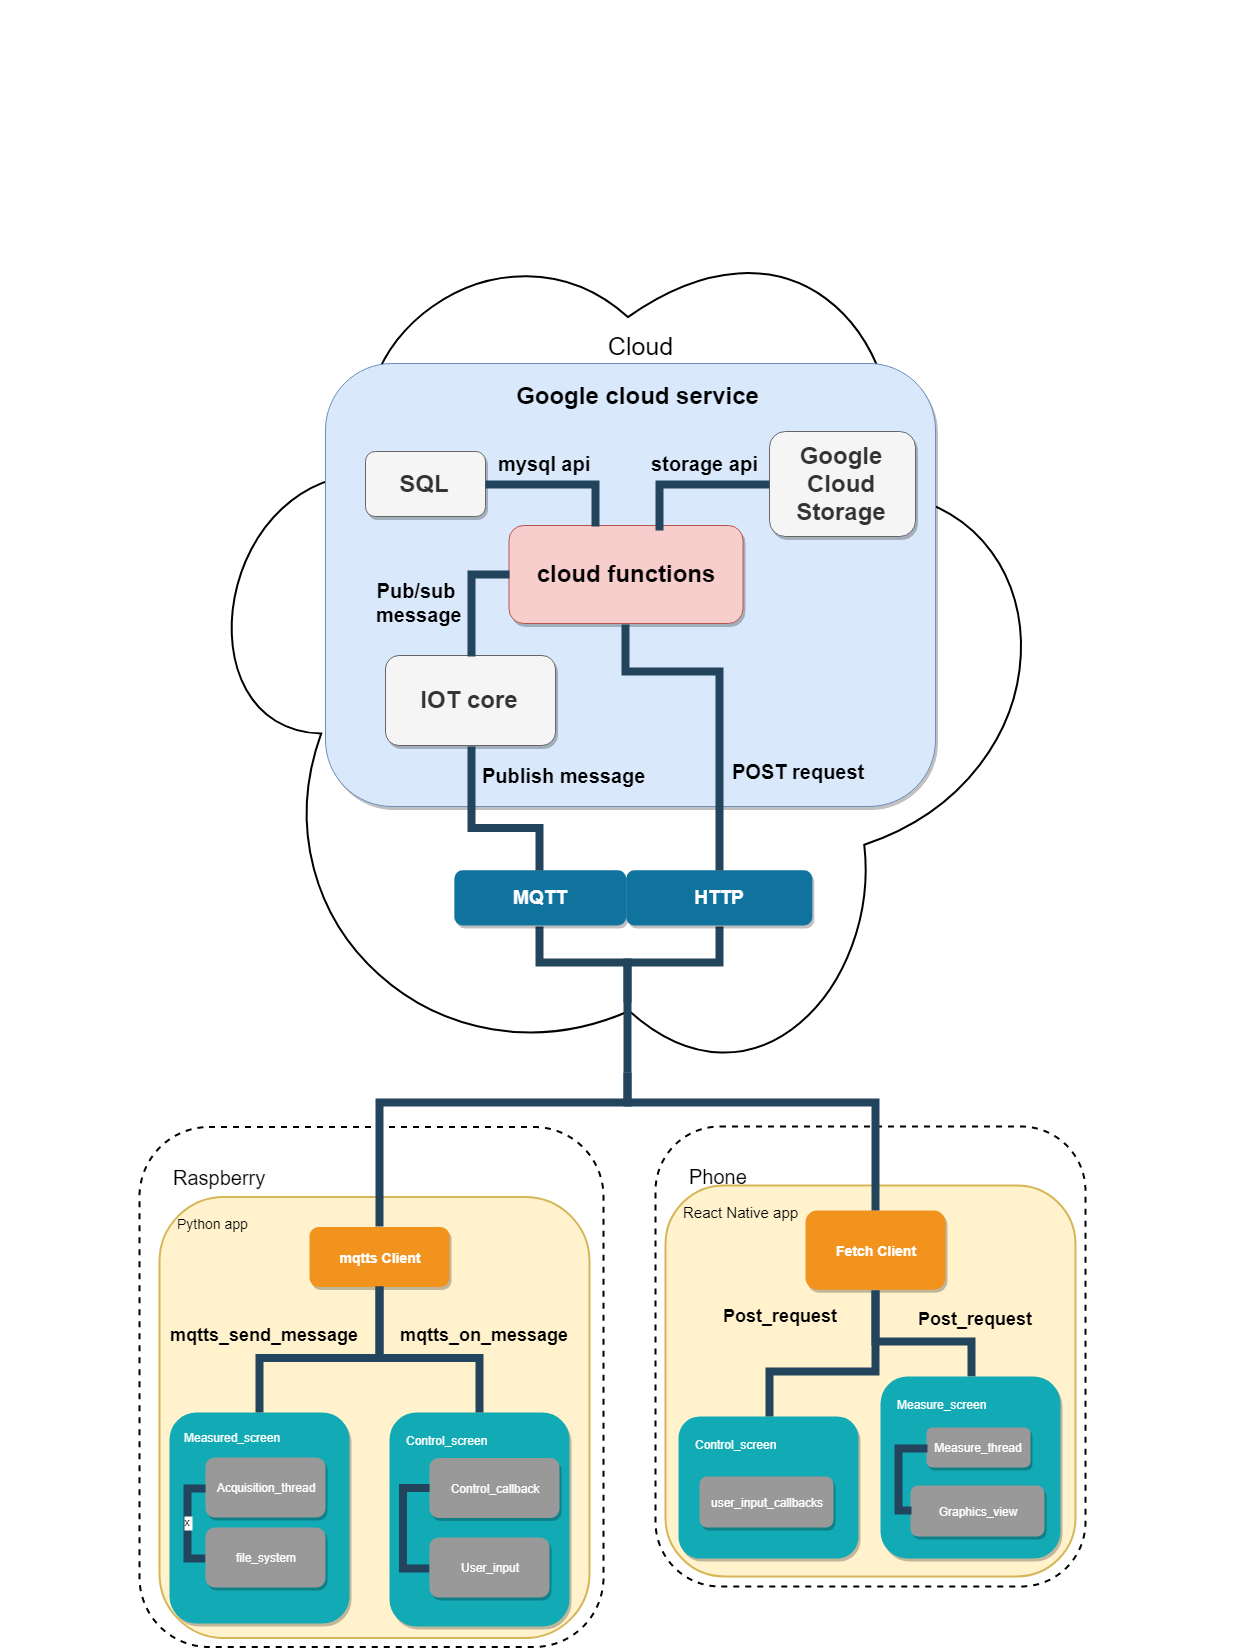

The diagram above was exported from draw.io. Its source (the exported page's mxGraphModel, read from the mxfile embedded in the PNG):
<mxGraphModel dx="1576" dy="2071" grid="1" gridSize="10" guides="1" tooltips="1" connect="1" arrows="1" fold="1" page="1" pageScale="1" pageWidth="827" pageHeight="1169" math="0" shadow="0">
  <root>
    <mxCell id="0" />
    <mxCell id="1" parent="0" />
    <mxCell id="V2h0jfZigXQSDzJBVsN9-232" value="" style="group" vertex="1" connectable="0" parent="1">
      <mxGeometry x="798" y="35" width="430" height="460" as="geometry" />
    </mxCell>
    <mxCell id="cf32807247a92c5-259" value="&lt;font style=&quot;font-size: 20px&quot;&gt;Phone&lt;/font&gt;" style="rounded=1;whiteSpace=wrap;html=1;strokeColor=#000000;strokeWidth=2;fillColor=none;fontSize=14;fontColor=#000000;align=left;dashed=1;verticalAlign=top;spacingTop=30;spacingLeft=30;" parent="V2h0jfZigXQSDzJBVsN9-232" vertex="1">
      <mxGeometry width="430" height="460" as="geometry" />
    </mxCell>
    <mxCell id="QDOyPvMsYlcOVEwfNK3H-237" value="&lt;font style=&quot;font-size: 15px&quot;&gt;React Native app&lt;/font&gt;" style="rounded=1;whiteSpace=wrap;html=1;strokeColor=#d6b656;strokeWidth=2;fillColor=#fff2cc;fontSize=14;fontColor=#000000;align=left;verticalAlign=top;spacingLeft=14;spacingTop=10;" parent="V2h0jfZigXQSDzJBVsN9-232" vertex="1">
      <mxGeometry x="10" y="59" width="410" height="391" as="geometry" />
    </mxCell>
    <mxCell id="aeeFR-cQMZHk45wHiec0-232" value="Control_screen" style="whiteSpace=wrap;rounded=1;fillColor=#12AAB5;strokeColor=none;shadow=1;fontColor=#FFFFFF;align=left;verticalAlign=top;spacingLeft=15;spacingTop=15;" parent="V2h0jfZigXQSDzJBVsN9-232" vertex="1">
      <mxGeometry x="23" y="290" width="180" height="142" as="geometry" />
    </mxCell>
    <mxCell id="4" value="Fetch Client" style="whiteSpace=wrap;rounded=1;fillColor=#F2931E;strokeColor=none;shadow=1;fontColor=#FFFFFF;fontStyle=1;fontSize=14" parent="V2h0jfZigXQSDzJBVsN9-232" vertex="1">
      <mxGeometry x="150" y="83.94893617021248" width="140" height="79.27659574468085" as="geometry" />
    </mxCell>
    <mxCell id="116" value="" style="edgeStyle=elbowEdgeStyle;elbow=vertical;rounded=0;fontColor=#000000;endArrow=none;endFill=0;strokeWidth=8;strokeColor=#23445D;exitX=0.5;exitY=1;entryX=0.5;entryY=0;entryDx=0;entryDy=0;" parent="V2h0jfZigXQSDzJBVsN9-232" source="4" target="aeeFR-cQMZHk45wHiec0-232" edge="1">
      <mxGeometry width="100" height="100" relative="1" as="geometry">
        <mxPoint x="230" y="102.96914893617023" as="sourcePoint" />
        <mxPoint x="130" y="251" as="targetPoint" />
        <Array as="points">
          <mxPoint x="172" y="245" />
        </Array>
      </mxGeometry>
    </mxCell>
    <mxCell id="117" value="" style="edgeStyle=elbowEdgeStyle;elbow=vertical;rounded=0;fontColor=#000000;endArrow=none;endFill=0;strokeWidth=8;strokeColor=#23445D;exitX=0.5;exitY=1;entryX=0.5;entryY=0;entryDx=0;entryDy=0;" parent="V2h0jfZigXQSDzJBVsN9-232" source="4" target="aeeFR-cQMZHk45wHiec0-239" edge="1">
      <mxGeometry width="100" height="100" relative="1" as="geometry">
        <mxPoint x="230" y="102.96914893617023" as="sourcePoint" />
        <mxPoint x="330.3103448275863" y="257.9310344827586" as="targetPoint" />
        <Array as="points">
          <mxPoint x="262" y="215" />
        </Array>
      </mxGeometry>
    </mxCell>
    <mxCell id="aeeFR-cQMZHk45wHiec0-233" value="user_input_callbacks" style="whiteSpace=wrap;rounded=1;fillColor=#999999;strokeColor=none;shadow=1;fontColor=#FFFFFF;fontStyle=0" parent="V2h0jfZigXQSDzJBVsN9-232" vertex="1">
      <mxGeometry x="44" y="350" width="134" height="51" as="geometry" />
    </mxCell>
    <mxCell id="aeeFR-cQMZHk45wHiec0-239" value="Measure_screen" style="whiteSpace=wrap;rounded=1;fillColor=#12AAB5;strokeColor=none;shadow=1;fontColor=#FFFFFF;align=left;verticalAlign=top;spacingLeft=15;spacingTop=15;" parent="V2h0jfZigXQSDzJBVsN9-232" vertex="1">
      <mxGeometry x="225" y="250" width="180" height="182" as="geometry" />
    </mxCell>
    <mxCell id="aeeFR-cQMZHk45wHiec0-240" value="Measure_thread" style="whiteSpace=wrap;rounded=1;fillColor=#999999;strokeColor=none;shadow=1;fontColor=#FFFFFF;fontStyle=0" parent="V2h0jfZigXQSDzJBVsN9-232" vertex="1">
      <mxGeometry x="271" y="301" width="104" height="40" as="geometry" />
    </mxCell>
    <mxCell id="aeeFR-cQMZHk45wHiec0-241" value="Graphics_view" style="whiteSpace=wrap;rounded=1;fillColor=#999999;strokeColor=none;shadow=1;fontColor=#FFFFFF;fontStyle=0" parent="V2h0jfZigXQSDzJBVsN9-232" vertex="1">
      <mxGeometry x="255" y="359" width="134" height="51" as="geometry" />
    </mxCell>
    <mxCell id="aeeFR-cQMZHk45wHiec0-242" value="" style="edgeStyle=elbowEdgeStyle;elbow=horizontal;rounded=0;fontColor=#000000;endArrow=none;endFill=0;strokeWidth=8;strokeColor=#23445D;exitX=0;exitY=0.5;entryX=0;entryY=0.5;entryDx=0;entryDy=0;exitDx=0;exitDy=0;" parent="V2h0jfZigXQSDzJBVsN9-232" source="aeeFR-cQMZHk45wHiec0-241" target="aeeFR-cQMZHk45wHiec0-240" edge="1">
      <mxGeometry width="100" height="100" relative="1" as="geometry">
        <mxPoint x="-558.2413793103449" y="253.68965517241395" as="sourcePoint" />
        <mxPoint x="-558.0000000000005" y="174" as="targetPoint" />
        <Array as="points">
          <mxPoint x="243" y="352.5" />
        </Array>
      </mxGeometry>
    </mxCell>
    <mxCell id="aeeFR-cQMZHk45wHiec0-247" value="&lt;span style=&quot;font-size: 18px&quot;&gt;&lt;b&gt;Post_request&lt;/b&gt;&lt;/span&gt;" style="text;html=1;resizable=0;points=[];align=center;verticalAlign=middle;labelBackgroundColor=none;fontSize=20;" parent="V2h0jfZigXQSDzJBVsN9-232" vertex="1" connectable="0">
      <mxGeometry x="178.05882352941194" y="186.08823529411757" as="geometry">
        <mxPoint x="-54" y="1" as="offset" />
      </mxGeometry>
    </mxCell>
    <mxCell id="aeeFR-cQMZHk45wHiec0-248" value="&lt;span style=&quot;font-size: 18px&quot;&gt;&lt;b&gt;Post_request&lt;/b&gt;&lt;/span&gt;" style="text;html=1;resizable=0;points=[];align=center;verticalAlign=middle;labelBackgroundColor=none;fontSize=20;" parent="V2h0jfZigXQSDzJBVsN9-232" vertex="1" connectable="0">
      <mxGeometry x="373.05882352941194" y="189.08823529411757" as="geometry">
        <mxPoint x="-54" y="1" as="offset" />
      </mxGeometry>
    </mxCell>
    <mxCell id="1babc12fb7038f56-235" value="" style="ellipse;shape=cloud;whiteSpace=wrap;html=1;strokeColor=#000000;strokeWidth=2;fillColor=none;fontSize=14;fontColor=#000000;align=center;rotation=42;" parent="1" vertex="1">
      <mxGeometry x="348" y="-927" width="846" height="936" as="geometry" />
    </mxCell>
    <mxCell id="230" value="" style="edgeStyle=elbowEdgeStyle;elbow=vertical;rounded=0;fontColor=#000000;endArrow=none;endFill=0;strokeWidth=8;strokeColor=#23445D;entryX=0.5;entryY=0;entryDx=0;entryDy=0;" parent="1" target="4" edge="1">
      <mxGeometry width="100" height="100" relative="1" as="geometry">
        <mxPoint x="770" y="-19" as="sourcePoint" />
        <mxPoint x="250" y="-79" as="targetPoint" />
        <Array as="points">
          <mxPoint x="460" y="11" />
        </Array>
      </mxGeometry>
    </mxCell>
    <mxCell id="1babc12fb7038f56-257" value="" style="edgeStyle=elbowEdgeStyle;elbow=vertical;rounded=0;fontColor=#000000;endArrow=none;endFill=0;strokeWidth=8;strokeColor=#23445D;exitX=0.5;exitY=1;" parent="1" source="1babc12fb7038f56-239" edge="1">
      <mxGeometry width="100" height="100" relative="1" as="geometry">
        <mxPoint x="863" y="-19" as="sourcePoint" />
        <mxPoint x="770" y="-19" as="targetPoint" />
        <Array as="points">
          <mxPoint x="810" y="-129" />
        </Array>
      </mxGeometry>
    </mxCell>
    <mxCell id="1babc12fb7038f56-258" value="" style="edgeStyle=elbowEdgeStyle;elbow=vertical;rounded=0;fontColor=#000000;endArrow=none;endFill=0;strokeWidth=8;strokeColor=#23445D;exitX=0.5;exitY=1;" parent="1" source="1babc12fb7038f56-238" edge="1">
      <mxGeometry width="100" height="100" relative="1" as="geometry">
        <mxPoint x="580" y="-129" as="sourcePoint" />
        <mxPoint x="770" y="-89" as="targetPoint" />
        <Array as="points">
          <mxPoint x="720" y="-129" />
        </Array>
      </mxGeometry>
    </mxCell>
    <mxCell id="cf32807247a92c5-242" value="" style="group" parent="1" vertex="1" connectable="0">
      <mxGeometry x="282" y="5.5" width="464" height="550" as="geometry" />
    </mxCell>
    <mxCell id="cf32807247a92c5-238" value="&lt;font style=&quot;font-size: 20px&quot;&gt;Raspberry&lt;/font&gt;" style="rounded=1;whiteSpace=wrap;html=1;strokeColor=#000000;strokeWidth=2;fillColor=none;fontSize=14;fontColor=#000000;align=left;dashed=1;verticalAlign=top;spacingTop=30;spacingLeft=30;" parent="cf32807247a92c5-242" vertex="1">
      <mxGeometry y="30" width="464" height="520" as="geometry" />
    </mxCell>
    <mxCell id="1babc12fb7038f56-256" value="Python app" style="rounded=1;whiteSpace=wrap;html=1;strokeColor=#d6b656;strokeWidth=2;fillColor=#fff2cc;fontSize=14;fontColor=#000000;align=left;verticalAlign=top;spacingLeft=14;spacingTop=10;textDirection=ltr;" parent="cf32807247a92c5-242" vertex="1">
      <mxGeometry x="20" y="100" width="430" height="441" as="geometry" />
    </mxCell>
    <mxCell id="3" value="mqtts Client" style="whiteSpace=wrap;rounded=1;fillColor=#F2931E;strokeColor=none;shadow=1;fontColor=#FFFFFF;fontStyle=1;fontSize=14" parent="cf32807247a92c5-242" vertex="1">
      <mxGeometry x="170" y="129.99999999999977" width="140" height="60" as="geometry" />
    </mxCell>
    <mxCell id="10" value="Measured_screen" style="whiteSpace=wrap;rounded=1;fillColor=#12AAB5;strokeColor=none;shadow=1;fontColor=#FFFFFF;align=left;verticalAlign=top;spacingLeft=13;spacingTop=12;" parent="cf32807247a92c5-242" vertex="1">
      <mxGeometry x="30" y="315.5" width="180" height="211" as="geometry" />
    </mxCell>
    <mxCell id="12" value="Control_screen" style="whiteSpace=wrap;rounded=1;fillColor=#12AAB5;strokeColor=none;shadow=1;fontColor=#FFFFFF;align=left;verticalAlign=top;spacingLeft=15;spacingTop=15;" parent="cf32807247a92c5-242" vertex="1">
      <mxGeometry x="250" y="315.5" width="180" height="214" as="geometry" />
    </mxCell>
    <mxCell id="23" value="Acquisition_thread" style="whiteSpace=wrap;rounded=1;fillColor=#999999;strokeColor=none;shadow=1;fontColor=#FFFFFF;fontStyle=0" parent="cf32807247a92c5-242" vertex="1">
      <mxGeometry x="65.99999999999994" y="360.5000000000001" width="120" height="60" as="geometry" />
    </mxCell>
    <mxCell id="38" value="Control_callback" style="whiteSpace=wrap;rounded=1;fillColor=#999999;strokeColor=none;shadow=1;fontColor=#FFFFFF;fontStyle=0" parent="cf32807247a92c5-242" vertex="1">
      <mxGeometry x="290" y="361" width="130" height="60" as="geometry" />
    </mxCell>
    <mxCell id="103" value="" style="edgeStyle=elbowEdgeStyle;elbow=vertical;rounded=0;fontColor=#000000;endArrow=none;endFill=0;strokeWidth=8;strokeColor=#23445D;entryX=0.5;entryY=0;exitX=0.5;exitY=1;exitDx=0;exitDy=0;" parent="cf32807247a92c5-242" source="3" target="10" edge="1">
      <mxGeometry width="100" height="100" relative="1" as="geometry">
        <mxPoint x="250" y="231" as="sourcePoint" />
        <mxPoint x="130" y="305.5" as="targetPoint" />
        <Array as="points">
          <mxPoint x="178" y="261" />
        </Array>
      </mxGeometry>
    </mxCell>
    <mxCell id="104" value="" style="edgeStyle=elbowEdgeStyle;elbow=vertical;rounded=0;fontColor=#000000;endArrow=none;endFill=0;strokeWidth=8;strokeColor=#23445D;exitX=0.5;exitY=1;entryX=0.5;entryY=0;exitDx=0;exitDy=0;" parent="cf32807247a92c5-242" source="3" target="12" edge="1">
      <mxGeometry width="100" height="100" relative="1" as="geometry">
        <mxPoint x="240" y="245.5" as="sourcePoint" />
        <mxPoint x="480" y="191" as="targetPoint" />
        <Array as="points">
          <mxPoint x="298" y="261" />
          <mxPoint x="310" y="265.5" />
        </Array>
      </mxGeometry>
    </mxCell>
    <mxCell id="111" value="" style="edgeStyle=elbowEdgeStyle;elbow=horizontal;rounded=0;fontColor=#000000;endArrow=none;endFill=0;strokeWidth=8;strokeColor=#23445D;exitX=0;exitY=0.5;" parent="cf32807247a92c5-242" source="cf32807247a92c5-234" target="38" edge="1">
      <mxGeometry width="100" height="100" relative="1" as="geometry">
        <mxPoint x="273.5" y="308.0000000000004" as="sourcePoint" />
        <mxPoint x="273.5" y="408.00000000000045" as="targetPoint" />
        <Array as="points">
          <mxPoint x="263.5" y="358" />
        </Array>
      </mxGeometry>
    </mxCell>
    <mxCell id="cf32807247a92c5-234" value="User_input" style="whiteSpace=wrap;rounded=1;fillColor=#999999;strokeColor=none;shadow=1;fontColor=#FFFFFF;fontStyle=0" parent="cf32807247a92c5-242" vertex="1">
      <mxGeometry x="289.9999999999996" y="440.5000000000001" width="120" height="60" as="geometry" />
    </mxCell>
    <mxCell id="QDOyPvMsYlcOVEwfNK3H-238" value="x" style="edgeStyle=elbowEdgeStyle;elbow=horizontal;rounded=0;fontColor=#000000;endArrow=none;endFill=0;strokeWidth=8;strokeColor=#23445D;exitX=0;exitY=0.5;entryX=0;entryY=0.5;entryDx=0;entryDy=0;exitDx=0;exitDy=0;" parent="cf32807247a92c5-242" source="QDOyPvMsYlcOVEwfNK3H-239" target="23" edge="1">
      <mxGeometry x="0.0093" width="100" height="100" relative="1" as="geometry">
        <mxPoint x="60.07142857142867" y="467.5714285714289" as="sourcePoint" />
        <mxPoint x="60" y="390.5" as="targetPoint" />
        <Array as="points">
          <mxPoint x="48" y="431" />
        </Array>
        <mxPoint as="offset" />
      </mxGeometry>
    </mxCell>
    <mxCell id="QDOyPvMsYlcOVEwfNK3H-239" value="file_system" style="whiteSpace=wrap;rounded=1;fillColor=#999999;strokeColor=none;shadow=1;fontColor=#FFFFFF;fontStyle=0" parent="cf32807247a92c5-242" vertex="1">
      <mxGeometry x="65.99999999999994" y="430.5000000000001" width="120" height="60" as="geometry" />
    </mxCell>
    <mxCell id="aeeFR-cQMZHk45wHiec0-244" value="&lt;b style=&quot;font-size: 18px&quot;&gt;mqtts_send_message&lt;/b&gt;" style="text;html=1;resizable=0;points=[];align=center;verticalAlign=middle;labelBackgroundColor=none;fontSize=20;" parent="cf32807247a92c5-242" vertex="1" connectable="0">
      <mxGeometry x="178.05882352941194" y="234.58823529411757" as="geometry">
        <mxPoint x="-54" y="1" as="offset" />
      </mxGeometry>
    </mxCell>
    <mxCell id="aeeFR-cQMZHk45wHiec0-246" value="&lt;b style=&quot;font-size: 18px&quot;&gt;mqtts_on_message&lt;br&gt;&lt;/b&gt;" style="text;html=1;resizable=0;points=[];align=center;verticalAlign=middle;labelBackgroundColor=none;fontSize=20;" parent="cf32807247a92c5-242" vertex="1" connectable="0">
      <mxGeometry x="398.05882352941194" y="234.58823529411757" as="geometry">
        <mxPoint x="-54" y="1" as="offset" />
      </mxGeometry>
    </mxCell>
    <mxCell id="2469991e5fe97ef1-230" value="" style="group" parent="1" vertex="1" connectable="0">
      <mxGeometry x="468" y="-770" width="630" height="604" as="geometry" />
    </mxCell>
    <mxCell id="1babc12fb7038f56-236" value="Google cloud service" style="whiteSpace=wrap;rounded=1;shadow=1;fillColor=#dae8fc;strokeColor=#6c8ebf;fontColor=#000000;fontStyle=1;fontSize=24;align=center;verticalAlign=top;spacingTop=12;spacingLeft=17;" parent="2469991e5fe97ef1-230" vertex="1">
      <mxGeometry y="42" width="610" height="443" as="geometry" />
    </mxCell>
    <mxCell id="1babc12fb7038f56-238" value="MQTT" style="whiteSpace=wrap;rounded=1;shadow=1;fillColor=#10739E;strokeColor=none;fontColor=#FFFFFF;fontStyle=1;fontSize=19;" parent="2469991e5fe97ef1-230" vertex="1">
      <mxGeometry x="128.86363636363637" y="548.8498683055311" width="171.81818181818184" height="55.150131694468826" as="geometry" />
    </mxCell>
    <mxCell id="1babc12fb7038f56-239" value="HTTP" style="whiteSpace=wrap;rounded=1;shadow=1;fillColor=#10739E;strokeColor=none;fontColor=#FFFFFF;fontStyle=1;fontSize=19;" parent="2469991e5fe97ef1-230" vertex="1">
      <mxGeometry x="300.68181818181824" y="548.8498683055311" width="186.13636363636365" height="55.150131694468826" as="geometry" />
    </mxCell>
    <mxCell id="1babc12fb7038f56-242" value="IOT core" style="whiteSpace=wrap;rounded=1;shadow=1;fillColor=#f5f5f5;strokeColor=#666666;fontColor=#333333;fontStyle=1;fontSize=24;" parent="2469991e5fe97ef1-230" vertex="1">
      <mxGeometry x="60" y="334" width="170" height="90" as="geometry" />
    </mxCell>
    <mxCell id="1babc12fb7038f56-243" value="SQL" style="whiteSpace=wrap;rounded=1;shadow=1;fillColor=#f5f5f5;strokeColor=#666666;fontStyle=1;fontSize=24;fontColor=#333333;" parent="2469991e5fe97ef1-230" vertex="1">
      <mxGeometry x="40" y="130" width="120" height="65" as="geometry" />
    </mxCell>
    <mxCell id="1babc12fb7038f56-260" value="" style="edgeStyle=elbowEdgeStyle;elbow=vertical;rounded=0;fontColor=#000000;endArrow=none;endFill=0;strokeWidth=8;strokeColor=#23445D;entryX=0.5;entryY=0;exitX=0.5;exitY=1;" parent="2469991e5fe97ef1-230" source="1babc12fb7038f56-242" target="1babc12fb7038f56-238" edge="1">
      <mxGeometry width="100" height="100" relative="1" as="geometry">
        <mxPoint x="315" y="506.4266900790166" as="sourcePoint" />
        <mxPoint x="443.4545454545456" y="559.4556628621597" as="targetPoint" />
        <Array as="points">
          <mxPoint x="243.4090909090909" y="506.4266900790166" />
        </Array>
      </mxGeometry>
    </mxCell>
    <mxCell id="cf32807247a92c5-240" value="&lt;font style=&quot;font-size: 25px&quot;&gt;Cloud&lt;/font&gt;" style="text;html=1;strokeColor=none;fillColor=none;align=center;verticalAlign=middle;whiteSpace=wrap;rounded=0;dashed=1;fontSize=14;fontColor=#000000;strokeWidth=2;" parent="2469991e5fe97ef1-230" vertex="1">
      <mxGeometry x="246.27272727272728" width="137.45454545454547" height="48.78665496049165" as="geometry" />
    </mxCell>
    <mxCell id="QDOyPvMsYlcOVEwfNK3H-230" value="Google Cloud Storage" style="whiteSpace=wrap;rounded=1;shadow=1;fillColor=#f5f5f5;strokeColor=#666666;fontColor=#333333;fontStyle=1;fontSize=24;" parent="2469991e5fe97ef1-230" vertex="1">
      <mxGeometry x="444" y="110" width="146" height="105" as="geometry" />
    </mxCell>
    <mxCell id="QDOyPvMsYlcOVEwfNK3H-231" value="cloud functions" style="whiteSpace=wrap;rounded=1;shadow=1;fillColor=#f8cecc;strokeColor=#b85450;fontStyle=1;fontSize=24;" parent="2469991e5fe97ef1-230" vertex="1">
      <mxGeometry x="183.5" y="204" width="234" height="98" as="geometry" />
    </mxCell>
    <mxCell id="QDOyPvMsYlcOVEwfNK3H-233" value="" style="edgeStyle=elbowEdgeStyle;elbow=vertical;rounded=0;fontColor=#000000;endArrow=none;endFill=0;strokeWidth=8;strokeColor=#23445D;exitX=0.5;exitY=1;entryX=0.5;entryY=0;entryDx=0;entryDy=0;exitDx=0;exitDy=0;" parent="2469991e5fe97ef1-230" source="QDOyPvMsYlcOVEwfNK3H-231" target="1babc12fb7038f56-239" edge="1">
      <mxGeometry width="100" height="100" relative="1" as="geometry">
        <mxPoint x="269.5" y="334" as="sourcePoint" />
        <mxPoint x="518.0714285714287" y="458.28571428571445" as="targetPoint" />
        <Array as="points">
          <mxPoint x="438" y="350" />
          <mxPoint x="531.1363636363637" y="416.4266900790166" />
        </Array>
      </mxGeometry>
    </mxCell>
    <mxCell id="vZwagaFoRG5k4rPoKaca-231" value="POST request" style="text;html=1;resizable=0;points=[];align=center;verticalAlign=middle;labelBackgroundColor=none;fontSize=20;fontStyle=1" parent="QDOyPvMsYlcOVEwfNK3H-233" vertex="1" connectable="0">
      <mxGeometry x="0.2642" y="1" relative="1" as="geometry">
        <mxPoint x="77" y="26" as="offset" />
      </mxGeometry>
    </mxCell>
    <mxCell id="QDOyPvMsYlcOVEwfNK3H-234" value="" style="edgeStyle=elbowEdgeStyle;elbow=vertical;rounded=0;fontColor=#000000;endArrow=none;endFill=0;strokeWidth=8;strokeColor=#23445D;entryX=0.5;entryY=0;entryDx=0;entryDy=0;exitX=0;exitY=0.5;exitDx=0;exitDy=0;" parent="2469991e5fe97ef1-230" source="QDOyPvMsYlcOVEwfNK3H-231" target="1babc12fb7038f56-242" edge="1">
      <mxGeometry width="100" height="100" relative="1" as="geometry">
        <mxPoint x="308" y="310" as="sourcePoint" />
        <mxPoint x="40.21428571428578" y="509.78571428571445" as="targetPoint" />
        <Array as="points">
          <mxPoint x="148" y="253" />
          <mxPoint x="130.63636363636374" y="377.9266900790166" />
        </Array>
      </mxGeometry>
    </mxCell>
    <mxCell id="vZwagaFoRG5k4rPoKaca-233" value="&lt;span style=&quot;&quot;&gt;&lt;b&gt;Pub/sub &lt;br&gt;message&lt;/b&gt;&lt;/span&gt;" style="text;html=1;resizable=0;points=[];align=center;verticalAlign=middle;labelBackgroundColor=none;fontSize=20;" parent="QDOyPvMsYlcOVEwfNK3H-234" vertex="1" connectable="0">
      <mxGeometry x="0.0833" y="1" relative="1" as="geometry">
        <mxPoint x="-54" y="1" as="offset" />
      </mxGeometry>
    </mxCell>
    <mxCell id="QDOyPvMsYlcOVEwfNK3H-235" value="" style="edgeStyle=elbowEdgeStyle;elbow=vertical;rounded=0;fontColor=#000000;endArrow=none;endFill=0;strokeWidth=8;strokeColor=#23445D;exitX=0.647;exitY=0.061;exitDx=0;exitDy=0;entryX=0;entryY=0.5;entryDx=0;entryDy=0;exitPerimeter=0;" parent="2469991e5fe97ef1-230" source="QDOyPvMsYlcOVEwfNK3H-231" target="QDOyPvMsYlcOVEwfNK3H-230" edge="1">
      <mxGeometry width="100" height="100" relative="1" as="geometry">
        <mxPoint x="456.2142857142858" y="270.07142857142867" as="sourcePoint" />
        <mxPoint x="596.2142857142858" y="515.7857142857144" as="targetPoint" />
        <Array as="points">
          <mxPoint x="368" y="163" />
          <mxPoint x="686.6363636363637" y="383.9266900790166" />
        </Array>
      </mxGeometry>
    </mxCell>
    <mxCell id="QDOyPvMsYlcOVEwfNK3H-236" value="" style="edgeStyle=elbowEdgeStyle;elbow=vertical;rounded=0;fontColor=#000000;endArrow=none;endFill=0;strokeWidth=8;strokeColor=#23445D;exitX=0.373;exitY=0;exitDx=0;exitDy=0;entryX=1;entryY=0.5;entryDx=0;entryDy=0;exitPerimeter=0;" parent="2469991e5fe97ef1-230" source="QDOyPvMsYlcOVEwfNK3H-231" target="1babc12fb7038f56-243" edge="1">
      <mxGeometry width="100" height="100" relative="1" as="geometry">
        <mxPoint x="310.7142857142858" y="214" as="sourcePoint" />
        <mxPoint x="463.5714285714289" y="145.42857142857156" as="targetPoint" />
        <Array as="points">
          <mxPoint x="218" y="163" />
          <mxPoint x="696.6363636363637" y="393.9266900790166" />
        </Array>
      </mxGeometry>
    </mxCell>
    <mxCell id="vZwagaFoRG5k4rPoKaca-232" value="Publish message" style="text;html=1;resizable=0;points=[];align=center;verticalAlign=middle;labelBackgroundColor=none;fontSize=20;fontStyle=1" parent="2469991e5fe97ef1-230" vertex="1" connectable="0">
      <mxGeometry x="160" y="450" as="geometry">
        <mxPoint x="77" y="3" as="offset" />
      </mxGeometry>
    </mxCell>
    <mxCell id="aeeFR-cQMZHk45wHiec0-230" value="&lt;b&gt;mysql api&lt;br&gt;&lt;/b&gt;" style="text;html=1;resizable=0;points=[];align=center;verticalAlign=middle;labelBackgroundColor=none;fontSize=20;" parent="2469991e5fe97ef1-230" vertex="1" connectable="0">
      <mxGeometry x="272" y="140" as="geometry">
        <mxPoint x="-54" y="1" as="offset" />
      </mxGeometry>
    </mxCell>
    <mxCell id="aeeFR-cQMZHk45wHiec0-231" value="&lt;b&gt;storage api&lt;br&gt;&lt;/b&gt;" style="text;html=1;resizable=0;points=[];align=center;verticalAlign=middle;labelBackgroundColor=none;fontSize=20;" parent="2469991e5fe97ef1-230" vertex="1" connectable="0">
      <mxGeometry x="432" y="140" as="geometry">
        <mxPoint x="-54" y="1" as="offset" />
      </mxGeometry>
    </mxCell>
    <mxCell id="229" value="" style="edgeStyle=elbowEdgeStyle;elbow=vertical;rounded=0;fontColor=#000000;endArrow=none;endFill=0;strokeWidth=8;strokeColor=#23445D;entryX=0.5;entryY=0;entryDx=0;entryDy=0;" parent="1" target="3" edge="1">
      <mxGeometry width="100" height="100" relative="1" as="geometry">
        <mxPoint x="770" y="-19" as="sourcePoint" />
        <mxPoint x="-170" y="41" as="targetPoint" />
        <Array as="points">
          <mxPoint x="-40" y="11" />
        </Array>
      </mxGeometry>
    </mxCell>
  </root>
</mxGraphModel>